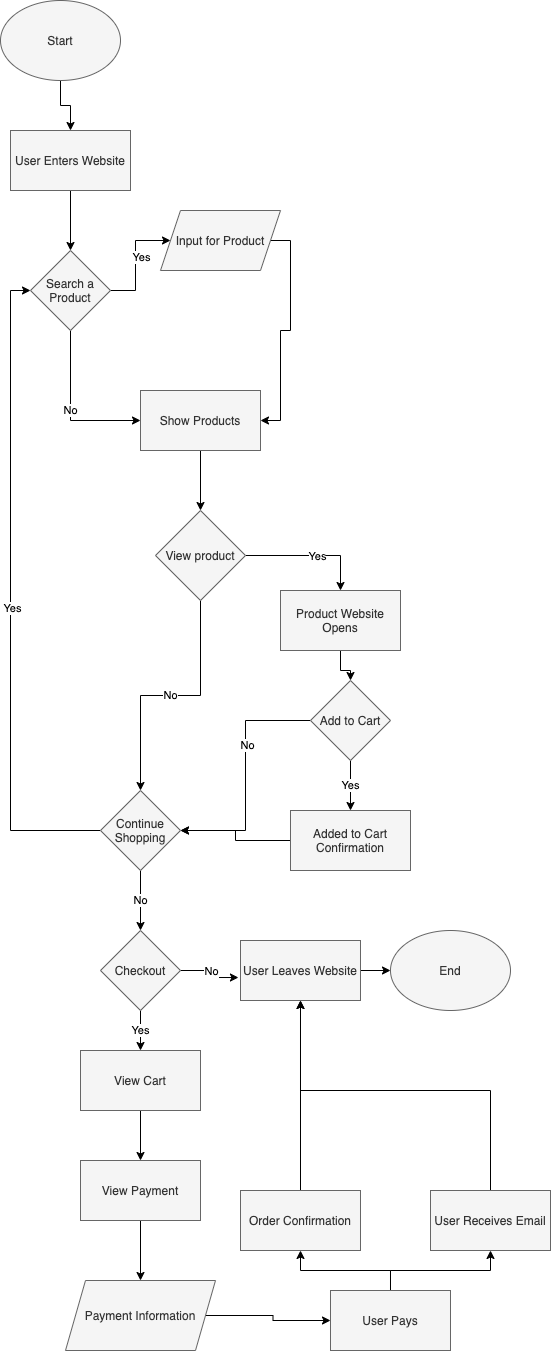

The diagram above was exported from draw.io. Its source (the exported page's mxGraphModel, read from the mxfile embedded in the PNG):
<mxGraphModel dx="521" dy="1691" grid="1" gridSize="10" guides="1" tooltips="1" connect="1" arrows="1" fold="1" page="1" pageScale="1" pageWidth="850" pageHeight="1100" math="0" shadow="0">
  <root>
    <mxCell id="0" />
    <mxCell id="1" parent="0" />
    <mxCell id="34" style="edgeStyle=orthogonalEdgeStyle;rounded=0;orthogonalLoop=1;jettySize=auto;html=1;entryX=0.5;entryY=0;entryDx=0;entryDy=0;" edge="1" parent="1" source="2" target="33">
      <mxGeometry relative="1" as="geometry" />
    </mxCell>
    <mxCell id="2" value="Start" style="ellipse;whiteSpace=wrap;html=1;fillColor=#f5f5f5;strokeColor=#666666;fontColor=#333333;" vertex="1" parent="1">
      <mxGeometry x="20" y="-60" width="120" height="80" as="geometry" />
    </mxCell>
    <mxCell id="8" style="edgeStyle=orthogonalEdgeStyle;rounded=0;orthogonalLoop=1;jettySize=auto;html=1;entryX=0;entryY=0.5;entryDx=0;entryDy=0;" edge="1" parent="1" source="3" target="7">
      <mxGeometry relative="1" as="geometry" />
    </mxCell>
    <mxCell id="9" value="Yes" style="edgeLabel;html=1;align=center;verticalAlign=middle;resizable=0;points=[];" vertex="1" connectable="0" parent="8">
      <mxGeometry x="0.075" y="-5" relative="1" as="geometry">
        <mxPoint as="offset" />
      </mxGeometry>
    </mxCell>
    <mxCell id="11" value="No" style="edgeStyle=orthogonalEdgeStyle;rounded=0;orthogonalLoop=1;jettySize=auto;html=1;" edge="1" parent="1" source="3" target="10">
      <mxGeometry relative="1" as="geometry">
        <Array as="points">
          <mxPoint x="90" y="360" />
        </Array>
      </mxGeometry>
    </mxCell>
    <mxCell id="3" value="Search a Product" style="rhombus;whiteSpace=wrap;html=1;fillColor=#f5f5f5;strokeColor=#666666;fontColor=#333333;" vertex="1" parent="1">
      <mxGeometry x="50" y="190" width="80" height="80" as="geometry" />
    </mxCell>
    <mxCell id="14" style="edgeStyle=orthogonalEdgeStyle;rounded=0;orthogonalLoop=1;jettySize=auto;html=1;entryX=1;entryY=0.5;entryDx=0;entryDy=0;" edge="1" parent="1" source="7" target="10">
      <mxGeometry relative="1" as="geometry">
        <Array as="points">
          <mxPoint x="310" y="180" />
          <mxPoint x="310" y="270" />
          <mxPoint x="300" y="270" />
          <mxPoint x="300" y="360" />
        </Array>
      </mxGeometry>
    </mxCell>
    <mxCell id="7" value="Input for Product" style="shape=parallelogram;perimeter=parallelogramPerimeter;whiteSpace=wrap;html=1;fixedSize=1;fillColor=#f5f5f5;strokeColor=#666666;fontColor=#333333;" vertex="1" parent="1">
      <mxGeometry x="180" y="150" width="120" height="60" as="geometry" />
    </mxCell>
    <mxCell id="16" style="edgeStyle=orthogonalEdgeStyle;rounded=0;orthogonalLoop=1;jettySize=auto;html=1;entryX=0.5;entryY=0;entryDx=0;entryDy=0;" edge="1" parent="1" source="10" target="15">
      <mxGeometry relative="1" as="geometry" />
    </mxCell>
    <mxCell id="10" value="Show Products" style="rounded=0;whiteSpace=wrap;html=1;fillColor=#f5f5f5;strokeColor=#666666;fontColor=#333333;" vertex="1" parent="1">
      <mxGeometry x="160" y="330" width="120" height="60" as="geometry" />
    </mxCell>
    <mxCell id="18" style="edgeStyle=orthogonalEdgeStyle;rounded=0;orthogonalLoop=1;jettySize=auto;html=1;entryX=0.5;entryY=0;entryDx=0;entryDy=0;" edge="1" parent="1" source="15" target="17">
      <mxGeometry relative="1" as="geometry" />
    </mxCell>
    <mxCell id="19" value="Yes" style="edgeLabel;html=1;align=center;verticalAlign=middle;resizable=0;points=[];" vertex="1" connectable="0" parent="18">
      <mxGeometry x="0.0923" relative="1" as="geometry">
        <mxPoint as="offset" />
      </mxGeometry>
    </mxCell>
    <mxCell id="23" value="No" style="edgeStyle=orthogonalEdgeStyle;rounded=0;orthogonalLoop=1;jettySize=auto;html=1;entryX=0.5;entryY=0;entryDx=0;entryDy=0;" edge="1" parent="1" source="15" target="22">
      <mxGeometry relative="1" as="geometry" />
    </mxCell>
    <mxCell id="15" value="View product" style="rhombus;whiteSpace=wrap;html=1;fillColor=#f5f5f5;strokeColor=#666666;fontColor=#333333;" vertex="1" parent="1">
      <mxGeometry x="175" y="450" width="90" height="90" as="geometry" />
    </mxCell>
    <mxCell id="26" style="edgeStyle=orthogonalEdgeStyle;rounded=0;orthogonalLoop=1;jettySize=auto;html=1;entryX=0.5;entryY=0;entryDx=0;entryDy=0;" edge="1" parent="1" source="17" target="24">
      <mxGeometry relative="1" as="geometry" />
    </mxCell>
    <mxCell id="17" value="Product Website Opens" style="rounded=0;whiteSpace=wrap;html=1;fillColor=#f5f5f5;strokeColor=#666666;fontColor=#333333;" vertex="1" parent="1">
      <mxGeometry x="300" y="530" width="120" height="60" as="geometry" />
    </mxCell>
    <mxCell id="31" style="edgeStyle=orthogonalEdgeStyle;rounded=0;orthogonalLoop=1;jettySize=auto;html=1;entryX=0;entryY=0.5;entryDx=0;entryDy=0;" edge="1" parent="1" source="22" target="3">
      <mxGeometry relative="1" as="geometry">
        <mxPoint x="10" y="230" as="targetPoint" />
        <Array as="points">
          <mxPoint x="30" y="770" />
          <mxPoint x="30" y="230" />
        </Array>
      </mxGeometry>
    </mxCell>
    <mxCell id="32" value="Yes" style="edgeLabel;html=1;align=center;verticalAlign=middle;resizable=0;points=[];" vertex="1" connectable="0" parent="31">
      <mxGeometry x="-0.0369" y="-1" relative="1" as="geometry">
        <mxPoint as="offset" />
      </mxGeometry>
    </mxCell>
    <mxCell id="37" value="No" style="edgeStyle=orthogonalEdgeStyle;rounded=0;orthogonalLoop=1;jettySize=auto;html=1;entryX=0.5;entryY=0;entryDx=0;entryDy=0;" edge="1" parent="1" source="22" target="36">
      <mxGeometry relative="1" as="geometry" />
    </mxCell>
    <mxCell id="22" value="Continue Shopping" style="rhombus;whiteSpace=wrap;html=1;fillColor=#f5f5f5;strokeColor=#666666;fontColor=#333333;" vertex="1" parent="1">
      <mxGeometry x="120" y="730" width="80" height="80" as="geometry" />
    </mxCell>
    <mxCell id="27" value="Yes" style="edgeStyle=orthogonalEdgeStyle;rounded=0;orthogonalLoop=1;jettySize=auto;html=1;entryX=0.5;entryY=0;entryDx=0;entryDy=0;" edge="1" parent="1" source="24" target="25">
      <mxGeometry relative="1" as="geometry" />
    </mxCell>
    <mxCell id="28" style="edgeStyle=orthogonalEdgeStyle;rounded=0;orthogonalLoop=1;jettySize=auto;html=1;entryX=1;entryY=0.5;entryDx=0;entryDy=0;" edge="1" parent="1" source="24" target="22">
      <mxGeometry relative="1" as="geometry">
        <mxPoint x="210" y="780" as="targetPoint" />
      </mxGeometry>
    </mxCell>
    <mxCell id="29" value="No" style="edgeLabel;html=1;align=center;verticalAlign=middle;resizable=0;points=[];" vertex="1" connectable="0" parent="28">
      <mxGeometry x="-0.2583" y="1" relative="1" as="geometry">
        <mxPoint as="offset" />
      </mxGeometry>
    </mxCell>
    <mxCell id="24" value="Add to Cart" style="rhombus;whiteSpace=wrap;html=1;fillColor=#f5f5f5;strokeColor=#666666;fontColor=#333333;" vertex="1" parent="1">
      <mxGeometry x="330" y="620" width="80" height="80" as="geometry" />
    </mxCell>
    <mxCell id="30" style="edgeStyle=orthogonalEdgeStyle;rounded=0;orthogonalLoop=1;jettySize=auto;html=1;entryX=1;entryY=0.5;entryDx=0;entryDy=0;" edge="1" parent="1" source="25" target="22">
      <mxGeometry relative="1" as="geometry" />
    </mxCell>
    <mxCell id="25" value="Added to Cart Confirmation" style="rounded=0;whiteSpace=wrap;html=1;fillColor=#f5f5f5;strokeColor=#666666;fontColor=#333333;" vertex="1" parent="1">
      <mxGeometry x="310" y="750" width="120" height="60" as="geometry" />
    </mxCell>
    <mxCell id="35" style="edgeStyle=orthogonalEdgeStyle;rounded=0;orthogonalLoop=1;jettySize=auto;html=1;entryX=0.5;entryY=0;entryDx=0;entryDy=0;" edge="1" parent="1" source="33" target="3">
      <mxGeometry relative="1" as="geometry" />
    </mxCell>
    <mxCell id="33" value="User Enters Website" style="rounded=0;whiteSpace=wrap;html=1;fillColor=#f5f5f5;strokeColor=#666666;fontColor=#333333;" vertex="1" parent="1">
      <mxGeometry x="30" y="70" width="120" height="60" as="geometry" />
    </mxCell>
    <mxCell id="40" style="edgeStyle=orthogonalEdgeStyle;rounded=0;orthogonalLoop=1;jettySize=auto;html=1;entryX=-0.017;entryY=0.617;entryDx=0;entryDy=0;entryPerimeter=0;" edge="1" parent="1" source="36" target="39">
      <mxGeometry relative="1" as="geometry" />
    </mxCell>
    <mxCell id="43" value="No" style="edgeLabel;html=1;align=center;verticalAlign=middle;resizable=0;points=[];" vertex="1" connectable="0" parent="40">
      <mxGeometry x="-0.5996" y="2" relative="1" as="geometry">
        <mxPoint x="17" y="2" as="offset" />
      </mxGeometry>
    </mxCell>
    <mxCell id="47" value="Yes" style="edgeStyle=orthogonalEdgeStyle;rounded=0;orthogonalLoop=1;jettySize=auto;html=1;entryX=0.5;entryY=0;entryDx=0;entryDy=0;" edge="1" parent="1" source="36" target="44">
      <mxGeometry relative="1" as="geometry" />
    </mxCell>
    <mxCell id="36" value="Checkout" style="rhombus;whiteSpace=wrap;html=1;fillColor=#f5f5f5;strokeColor=#666666;fontColor=#333333;" vertex="1" parent="1">
      <mxGeometry x="120" y="870" width="80" height="80" as="geometry" />
    </mxCell>
    <mxCell id="41" style="edgeStyle=orthogonalEdgeStyle;rounded=0;orthogonalLoop=1;jettySize=auto;html=1;" edge="1" parent="1" source="39" target="42">
      <mxGeometry relative="1" as="geometry">
        <mxPoint x="400" y="910" as="targetPoint" />
      </mxGeometry>
    </mxCell>
    <mxCell id="39" value="User Leaves Website" style="rounded=0;whiteSpace=wrap;html=1;fillColor=#f5f5f5;strokeColor=#666666;fontColor=#333333;" vertex="1" parent="1">
      <mxGeometry x="260" y="880" width="120" height="60" as="geometry" />
    </mxCell>
    <mxCell id="42" value="End" style="ellipse;whiteSpace=wrap;html=1;fillColor=#f5f5f5;strokeColor=#666666;fontColor=#333333;" vertex="1" parent="1">
      <mxGeometry x="410" y="870" width="120" height="80" as="geometry" />
    </mxCell>
    <mxCell id="48" style="edgeStyle=orthogonalEdgeStyle;rounded=0;orthogonalLoop=1;jettySize=auto;html=1;entryX=0.5;entryY=0;entryDx=0;entryDy=0;" edge="1" parent="1" source="44" target="45">
      <mxGeometry relative="1" as="geometry" />
    </mxCell>
    <mxCell id="44" value="View Cart" style="rounded=0;whiteSpace=wrap;html=1;fillColor=#f5f5f5;strokeColor=#666666;fontColor=#333333;" vertex="1" parent="1">
      <mxGeometry x="100" y="990" width="120" height="60" as="geometry" />
    </mxCell>
    <mxCell id="49" style="edgeStyle=orthogonalEdgeStyle;rounded=0;orthogonalLoop=1;jettySize=auto;html=1;entryX=0.5;entryY=0;entryDx=0;entryDy=0;" edge="1" parent="1" source="45" target="46">
      <mxGeometry relative="1" as="geometry">
        <mxPoint x="160" y="1210" as="targetPoint" />
      </mxGeometry>
    </mxCell>
    <mxCell id="45" value="View Payment" style="rounded=0;whiteSpace=wrap;html=1;fillColor=#f5f5f5;strokeColor=#666666;fontColor=#333333;" vertex="1" parent="1">
      <mxGeometry x="100" y="1100" width="120" height="60" as="geometry" />
    </mxCell>
    <mxCell id="54" style="edgeStyle=orthogonalEdgeStyle;rounded=0;orthogonalLoop=1;jettySize=auto;html=1;entryX=0;entryY=0.5;entryDx=0;entryDy=0;" edge="1" parent="1" source="46" target="50">
      <mxGeometry relative="1" as="geometry" />
    </mxCell>
    <mxCell id="46" value="Payment Information" style="shape=parallelogram;perimeter=parallelogramPerimeter;whiteSpace=wrap;html=1;fixedSize=1;fillColor=#f5f5f5;strokeColor=#666666;fontColor=#333333;" vertex="1" parent="1">
      <mxGeometry x="85" y="1220" width="150" height="70" as="geometry" />
    </mxCell>
    <mxCell id="55" style="edgeStyle=orthogonalEdgeStyle;rounded=0;orthogonalLoop=1;jettySize=auto;html=1;entryX=0.5;entryY=1;entryDx=0;entryDy=0;" edge="1" parent="1" source="50" target="53">
      <mxGeometry relative="1" as="geometry" />
    </mxCell>
    <mxCell id="56" style="edgeStyle=orthogonalEdgeStyle;rounded=0;orthogonalLoop=1;jettySize=auto;html=1;entryX=0.5;entryY=1;entryDx=0;entryDy=0;" edge="1" parent="1" source="50" target="51">
      <mxGeometry relative="1" as="geometry" />
    </mxCell>
    <mxCell id="50" value="User Pays" style="rounded=0;whiteSpace=wrap;html=1;fillColor=#f5f5f5;strokeColor=#666666;fontColor=#333333;" vertex="1" parent="1">
      <mxGeometry x="350" y="1230" width="120" height="60" as="geometry" />
    </mxCell>
    <mxCell id="58" style="edgeStyle=orthogonalEdgeStyle;rounded=0;orthogonalLoop=1;jettySize=auto;html=1;" edge="1" parent="1" source="51">
      <mxGeometry relative="1" as="geometry">
        <mxPoint x="320" y="940" as="targetPoint" />
        <Array as="points">
          <mxPoint x="510" y="1030" />
          <mxPoint x="320" y="1030" />
        </Array>
      </mxGeometry>
    </mxCell>
    <mxCell id="51" value="User Receives Email" style="rounded=0;whiteSpace=wrap;html=1;fillColor=#f5f5f5;strokeColor=#666666;fontColor=#333333;" vertex="1" parent="1">
      <mxGeometry x="450" y="1130" width="120" height="60" as="geometry" />
    </mxCell>
    <mxCell id="57" style="edgeStyle=orthogonalEdgeStyle;rounded=0;orthogonalLoop=1;jettySize=auto;html=1;entryX=0.5;entryY=1;entryDx=0;entryDy=0;" edge="1" parent="1" source="53" target="39">
      <mxGeometry relative="1" as="geometry" />
    </mxCell>
    <mxCell id="53" value="Order Confirmation" style="rounded=0;whiteSpace=wrap;html=1;fillColor=#f5f5f5;strokeColor=#666666;fontColor=#333333;" vertex="1" parent="1">
      <mxGeometry x="260" y="1130" width="120" height="60" as="geometry" />
    </mxCell>
  </root>
</mxGraphModel>